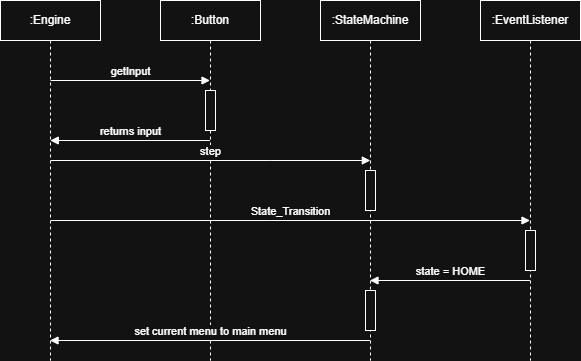

The diagram above was exported from draw.io. Its source (the exported page's mxGraphModel, read from the mxfile embedded in the PNG):
<mxGraphModel dx="872" dy="529" grid="1" gridSize="10" guides="1" tooltips="1" connect="1" arrows="1" fold="1" page="1" pageScale="1" pageWidth="850" pageHeight="1100" math="0" shadow="0">
  <root>
    <mxCell id="0" />
    <mxCell id="1" parent="0" />
    <mxCell id="MzdcAKvoCzn4_uzbvM6a-2" parent="1" style="shape=umlLifeline;perimeter=lifelinePerimeter;whiteSpace=wrap;html=1;container=1;dropTarget=0;collapsible=0;recursiveResize=0;outlineConnect=0;portConstraint=eastwest;newEdgeStyle={&quot;curved&quot;:0,&quot;rounded&quot;:0};" value=":Engine" vertex="1">
      <mxGeometry height="360" width="100" x="40" y="40" as="geometry" />
    </mxCell>
    <mxCell id="MzdcAKvoCzn4_uzbvM6a-3" parent="1" style="shape=umlLifeline;perimeter=lifelinePerimeter;whiteSpace=wrap;html=1;container=1;dropTarget=0;collapsible=0;recursiveResize=0;outlineConnect=0;portConstraint=eastwest;newEdgeStyle={&quot;curved&quot;:0,&quot;rounded&quot;:0};" value=":Button" vertex="1">
      <mxGeometry height="360" width="100" x="200" y="40" as="geometry" />
    </mxCell>
    <mxCell id="MzdcAKvoCzn4_uzbvM6a-6" parent="MzdcAKvoCzn4_uzbvM6a-3" style="html=1;points=[[0,0,0,0,5],[0,1,0,0,-5],[1,0,0,0,5],[1,1,0,0,-5]];perimeter=orthogonalPerimeter;outlineConnect=0;targetShapes=umlLifeline;portConstraint=eastwest;newEdgeStyle={&quot;curved&quot;:0,&quot;rounded&quot;:0};" value="" vertex="1">
      <mxGeometry height="40" width="10" x="45" y="90" as="geometry" />
    </mxCell>
    <mxCell id="MzdcAKvoCzn4_uzbvM6a-4" parent="1" style="shape=umlLifeline;perimeter=lifelinePerimeter;whiteSpace=wrap;html=1;container=1;dropTarget=0;collapsible=0;recursiveResize=0;outlineConnect=0;portConstraint=eastwest;newEdgeStyle={&quot;curved&quot;:0,&quot;rounded&quot;:0};" value=":StateMachine" vertex="1">
      <mxGeometry height="360" width="100" x="360" y="40" as="geometry" />
    </mxCell>
    <mxCell id="MzdcAKvoCzn4_uzbvM6a-10" parent="MzdcAKvoCzn4_uzbvM6a-4" style="html=1;points=[[0,0,0,0,5],[0,1,0,0,-5],[1,0,0,0,5],[1,1,0,0,-5]];perimeter=orthogonalPerimeter;outlineConnect=0;targetShapes=umlLifeline;portConstraint=eastwest;newEdgeStyle={&quot;curved&quot;:0,&quot;rounded&quot;:0};" value="" vertex="1">
      <mxGeometry height="40" width="10" x="45" y="170" as="geometry" />
    </mxCell>
    <mxCell id="MzdcAKvoCzn4_uzbvM6a-14" parent="MzdcAKvoCzn4_uzbvM6a-4" style="html=1;points=[[0,0,0,0,5],[0,1,0,0,-5],[1,0,0,0,5],[1,1,0,0,-5]];perimeter=orthogonalPerimeter;outlineConnect=0;targetShapes=umlLifeline;portConstraint=eastwest;newEdgeStyle={&quot;curved&quot;:0,&quot;rounded&quot;:0};" value="" vertex="1">
      <mxGeometry height="40" width="10" x="45" y="290" as="geometry" />
    </mxCell>
    <mxCell id="MzdcAKvoCzn4_uzbvM6a-5" parent="1" style="shape=umlLifeline;perimeter=lifelinePerimeter;whiteSpace=wrap;html=1;container=1;dropTarget=0;collapsible=0;recursiveResize=0;outlineConnect=0;portConstraint=eastwest;newEdgeStyle={&quot;curved&quot;:0,&quot;rounded&quot;:0};" value=":EventListener" vertex="1">
      <mxGeometry height="360" width="100" x="520" y="40" as="geometry" />
    </mxCell>
    <mxCell id="MzdcAKvoCzn4_uzbvM6a-12" parent="MzdcAKvoCzn4_uzbvM6a-5" style="html=1;points=[[0,0,0,0,5],[0,1,0,0,-5],[1,0,0,0,5],[1,1,0,0,-5]];perimeter=orthogonalPerimeter;outlineConnect=0;targetShapes=umlLifeline;portConstraint=eastwest;newEdgeStyle={&quot;curved&quot;:0,&quot;rounded&quot;:0};" value="" vertex="1">
      <mxGeometry height="40" width="10" x="45" y="230" as="geometry" />
    </mxCell>
    <mxCell id="MzdcAKvoCzn4_uzbvM6a-7" edge="1" parent="1" style="html=1;verticalAlign=bottom;endArrow=block;curved=0;rounded=0;" target="MzdcAKvoCzn4_uzbvM6a-3" value="getInput">
      <mxGeometry relative="1" width="80" as="geometry">
        <mxPoint x="90" y="120" as="sourcePoint" />
        <mxPoint x="170" y="120" as="targetPoint" />
      </mxGeometry>
    </mxCell>
    <mxCell id="MzdcAKvoCzn4_uzbvM6a-8" edge="1" parent="1" style="html=1;verticalAlign=bottom;endArrow=block;curved=0;rounded=0;" value="returns input">
      <mxGeometry relative="1" width="80" as="geometry">
        <mxPoint x="249.5" y="180" as="sourcePoint" />
        <mxPoint x="89.83333333333326" y="180" as="targetPoint" />
      </mxGeometry>
    </mxCell>
    <mxCell id="MzdcAKvoCzn4_uzbvM6a-9" edge="1" parent="1" style="html=1;verticalAlign=bottom;endArrow=block;curved=0;rounded=0;" value="step">
      <mxGeometry relative="1" width="80" as="geometry">
        <Array as="points">
          <mxPoint x="310.33000000000004" y="200" />
        </Array>
        <mxPoint x="90.16333333333324" y="200" as="sourcePoint" />
        <mxPoint x="409.83000000000004" y="200" as="targetPoint" />
      </mxGeometry>
    </mxCell>
    <mxCell id="MzdcAKvoCzn4_uzbvM6a-11" edge="1" parent="1" style="html=1;verticalAlign=bottom;endArrow=block;curved=0;rounded=0;" value="State_Transition">
      <mxGeometry relative="1" width="80" as="geometry">
        <Array as="points">
          <mxPoint x="310.3366666666668" y="260" />
        </Array>
        <mxPoint x="90.17000000000002" y="260" as="sourcePoint" />
        <mxPoint x="569.5" y="260" as="targetPoint" />
      </mxGeometry>
    </mxCell>
    <mxCell id="MzdcAKvoCzn4_uzbvM6a-13" edge="1" parent="1" style="html=1;verticalAlign=bottom;endArrow=block;curved=0;rounded=0;" target="MzdcAKvoCzn4_uzbvM6a-4" value="state = HOME">
      <mxGeometry relative="1" width="80" as="geometry">
        <mxPoint x="569.5" y="320" as="sourcePoint" />
        <mxPoint x="510" y="320" as="targetPoint" />
      </mxGeometry>
    </mxCell>
    <mxCell id="MzdcAKvoCzn4_uzbvM6a-15" edge="1" parent="1" style="html=1;verticalAlign=bottom;endArrow=block;curved=0;rounded=0;" target="MzdcAKvoCzn4_uzbvM6a-2" value="set current menu to main menu">
      <mxGeometry relative="1" width="80" as="geometry">
        <mxPoint x="409.5" y="380" as="sourcePoint" />
        <mxPoint x="340" y="380" as="targetPoint" />
      </mxGeometry>
    </mxCell>
  </root>
</mxGraphModel>